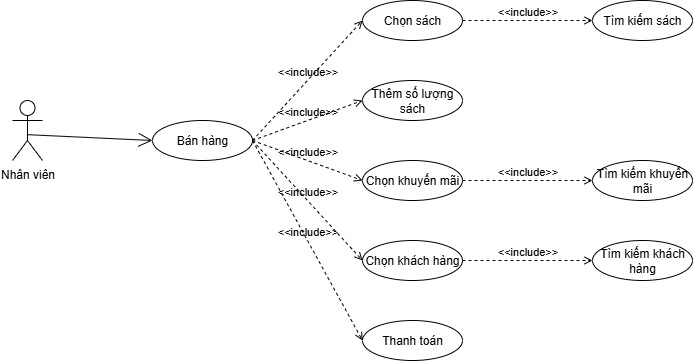

The diagram above was exported from draw.io. Its source (the exported page's mxGraphModel, read from the mxfile embedded in the PNG):
<mxGraphModel dx="1371" dy="790" grid="1" gridSize="10" guides="1" tooltips="1" connect="1" arrows="1" fold="1" page="1" pageScale="1" pageWidth="850" pageHeight="1100" math="0" shadow="0">
  <root>
    <mxCell id="0" />
    <mxCell id="1" parent="0" />
    <mxCell id="PAxcHnowS14-wUay5OJ0-1" value="Nhân viên" style="shape=umlActor;verticalLabelPosition=bottom;verticalAlign=top;html=1;" parent="1" vertex="1">
      <mxGeometry x="50" y="380" width="30" height="60" as="geometry" />
    </mxCell>
    <mxCell id="PAxcHnowS14-wUay5OJ0-4" value="Thêm số lượng sách" style="ellipse;whiteSpace=wrap;html=1;" parent="1" vertex="1">
      <mxGeometry x="400" y="360" width="100" height="40" as="geometry" />
    </mxCell>
    <mxCell id="PAxcHnowS14-wUay5OJ0-7" value="Chọn khuyến mãi" style="ellipse;whiteSpace=wrap;html=1;" parent="1" vertex="1">
      <mxGeometry x="400" y="440" width="100" height="40" as="geometry" />
    </mxCell>
    <mxCell id="y2yqwoTLKHB4_eC2iRVy-7" value="Bán hàng" style="ellipse;whiteSpace=wrap;html=1;" parent="1" vertex="1">
      <mxGeometry x="190" y="400" width="100" height="40" as="geometry" />
    </mxCell>
    <mxCell id="y2yqwoTLKHB4_eC2iRVy-8" value="" style="endArrow=open;endFill=1;endSize=12;html=1;rounded=0;exitX=0.481;exitY=0.569;exitDx=0;exitDy=0;exitPerimeter=0;entryX=0;entryY=0.5;entryDx=0;entryDy=0;" parent="1" source="PAxcHnowS14-wUay5OJ0-1" target="y2yqwoTLKHB4_eC2iRVy-7" edge="1">
      <mxGeometry width="160" relative="1" as="geometry">
        <mxPoint x="280" y="430" as="sourcePoint" />
        <mxPoint x="440" y="430" as="targetPoint" />
      </mxGeometry>
    </mxCell>
    <mxCell id="XE2Groh0ocssLkTh9QZV-1" value="&amp;lt;&amp;lt;include&amp;gt;&amp;gt;" style="html=1;verticalAlign=bottom;labelBackgroundColor=none;endArrow=open;endFill=0;dashed=1;rounded=0;exitX=1;exitY=0.5;exitDx=0;exitDy=0;entryX=0;entryY=0.5;entryDx=0;entryDy=0;" parent="1" source="y2yqwoTLKHB4_eC2iRVy-7" target="PAxcHnowS14-wUay5OJ0-4" edge="1">
      <mxGeometry width="160" relative="1" as="geometry">
        <mxPoint x="350" y="340" as="sourcePoint" />
        <mxPoint x="510" y="340" as="targetPoint" />
      </mxGeometry>
    </mxCell>
    <mxCell id="XE2Groh0ocssLkTh9QZV-3" value="&amp;lt;&amp;lt;include&amp;gt;&amp;gt;" style="html=1;verticalAlign=bottom;labelBackgroundColor=none;endArrow=open;endFill=0;dashed=1;rounded=0;exitX=1;exitY=0.5;exitDx=0;exitDy=0;entryX=0;entryY=0.5;entryDx=0;entryDy=0;" parent="1" source="y2yqwoTLKHB4_eC2iRVy-7" target="PAxcHnowS14-wUay5OJ0-7" edge="1">
      <mxGeometry width="160" relative="1" as="geometry">
        <mxPoint x="300" y="430" as="sourcePoint" />
        <mxPoint x="400" y="420" as="targetPoint" />
      </mxGeometry>
    </mxCell>
    <mxCell id="01VatQRNx4X5HlebQZLZ-1" value="Chọn khách hàng" style="ellipse;whiteSpace=wrap;html=1;" vertex="1" parent="1">
      <mxGeometry x="400" y="520" width="100" height="40" as="geometry" />
    </mxCell>
    <mxCell id="01VatQRNx4X5HlebQZLZ-2" value="Thanh toán" style="ellipse;whiteSpace=wrap;html=1;" vertex="1" parent="1">
      <mxGeometry x="400" y="600" width="100" height="40" as="geometry" />
    </mxCell>
    <mxCell id="01VatQRNx4X5HlebQZLZ-3" value="&amp;lt;&amp;lt;include&amp;gt;&amp;gt;" style="html=1;verticalAlign=bottom;labelBackgroundColor=none;endArrow=open;endFill=0;dashed=1;rounded=0;exitX=1;exitY=0.5;exitDx=0;exitDy=0;entryX=0;entryY=0.5;entryDx=0;entryDy=0;" edge="1" parent="1" target="01VatQRNx4X5HlebQZLZ-1" source="y2yqwoTLKHB4_eC2iRVy-7">
      <mxGeometry width="160" relative="1" as="geometry">
        <mxPoint x="270" y="566" as="sourcePoint" />
        <mxPoint x="505" y="500" as="targetPoint" />
      </mxGeometry>
    </mxCell>
    <mxCell id="01VatQRNx4X5HlebQZLZ-4" value="&amp;lt;&amp;lt;include&amp;gt;&amp;gt;" style="html=1;verticalAlign=bottom;labelBackgroundColor=none;endArrow=open;endFill=0;dashed=1;rounded=0;exitX=1;exitY=0.5;exitDx=0;exitDy=0;entryX=0;entryY=0.5;entryDx=0;entryDy=0;" edge="1" parent="1" target="01VatQRNx4X5HlebQZLZ-2" source="y2yqwoTLKHB4_eC2iRVy-7">
      <mxGeometry width="160" relative="1" as="geometry">
        <mxPoint x="270" y="594" as="sourcePoint" />
        <mxPoint x="395" y="580" as="targetPoint" />
      </mxGeometry>
    </mxCell>
    <mxCell id="01VatQRNx4X5HlebQZLZ-5" value="Chọn sách" style="ellipse;whiteSpace=wrap;html=1;" vertex="1" parent="1">
      <mxGeometry x="400" y="280" width="100" height="40" as="geometry" />
    </mxCell>
    <mxCell id="01VatQRNx4X5HlebQZLZ-6" value="&amp;lt;&amp;lt;include&amp;gt;&amp;gt;" style="html=1;verticalAlign=bottom;labelBackgroundColor=none;endArrow=open;endFill=0;dashed=1;rounded=0;exitX=1;exitY=0.5;exitDx=0;exitDy=0;entryX=0;entryY=0.5;entryDx=0;entryDy=0;" edge="1" parent="1" target="01VatQRNx4X5HlebQZLZ-5" source="y2yqwoTLKHB4_eC2iRVy-7">
      <mxGeometry width="160" relative="1" as="geometry">
        <mxPoint x="290" y="296" as="sourcePoint" />
        <mxPoint x="525" y="230" as="targetPoint" />
      </mxGeometry>
    </mxCell>
    <mxCell id="01VatQRNx4X5HlebQZLZ-7" value="Tìm kiếm sách" style="ellipse;whiteSpace=wrap;html=1;" vertex="1" parent="1">
      <mxGeometry x="630" y="280" width="100" height="40" as="geometry" />
    </mxCell>
    <mxCell id="01VatQRNx4X5HlebQZLZ-8" value="&amp;lt;&amp;lt;include&amp;gt;&amp;gt;" style="html=1;verticalAlign=bottom;labelBackgroundColor=none;endArrow=open;endFill=0;dashed=1;rounded=0;exitX=1;exitY=0.5;exitDx=0;exitDy=0;entryX=0;entryY=0.5;entryDx=0;entryDy=0;" edge="1" parent="1" target="01VatQRNx4X5HlebQZLZ-7" source="01VatQRNx4X5HlebQZLZ-5">
      <mxGeometry width="160" relative="1" as="geometry">
        <mxPoint x="520" y="470" as="sourcePoint" />
        <mxPoint x="755" y="280" as="targetPoint" />
      </mxGeometry>
    </mxCell>
    <mxCell id="01VatQRNx4X5HlebQZLZ-9" value="Tìm kiếm khuyến mãi" style="ellipse;whiteSpace=wrap;html=1;" vertex="1" parent="1">
      <mxGeometry x="630" y="440" width="100" height="40" as="geometry" />
    </mxCell>
    <mxCell id="01VatQRNx4X5HlebQZLZ-10" value="&amp;lt;&amp;lt;include&amp;gt;&amp;gt;" style="html=1;verticalAlign=bottom;labelBackgroundColor=none;endArrow=open;endFill=0;dashed=1;rounded=0;entryX=0;entryY=0.5;entryDx=0;entryDy=0;" edge="1" parent="1" target="01VatQRNx4X5HlebQZLZ-9">
      <mxGeometry width="160" relative="1" as="geometry">
        <mxPoint x="500" y="460" as="sourcePoint" />
        <mxPoint x="755" y="440" as="targetPoint" />
      </mxGeometry>
    </mxCell>
    <mxCell id="01VatQRNx4X5HlebQZLZ-11" value="Tìm kiếm khách hàng" style="ellipse;whiteSpace=wrap;html=1;" vertex="1" parent="1">
      <mxGeometry x="630" y="520" width="100" height="40" as="geometry" />
    </mxCell>
    <mxCell id="01VatQRNx4X5HlebQZLZ-12" value="&amp;lt;&amp;lt;include&amp;gt;&amp;gt;" style="html=1;verticalAlign=bottom;labelBackgroundColor=none;endArrow=open;endFill=0;dashed=1;rounded=0;entryX=0;entryY=0.5;entryDx=0;entryDy=0;exitX=1;exitY=0.5;exitDx=0;exitDy=0;" edge="1" parent="1" target="01VatQRNx4X5HlebQZLZ-11" source="01VatQRNx4X5HlebQZLZ-1">
      <mxGeometry width="160" relative="1" as="geometry">
        <mxPoint x="500" y="540" as="sourcePoint" />
        <mxPoint x="755" y="520" as="targetPoint" />
      </mxGeometry>
    </mxCell>
  </root>
</mxGraphModel>